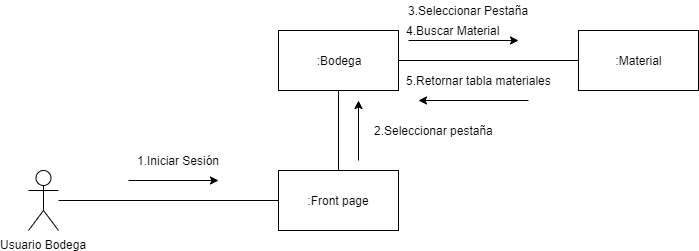

The diagram above was exported from draw.io. Its source (the exported page's mxGraphModel, read from the mxfile embedded in the PNG):
<mxGraphModel dx="1038" dy="531" grid="1" gridSize="10" guides="1" tooltips="1" connect="1" arrows="1" fold="1" page="1" pageScale="1" pageWidth="827" pageHeight="1169" math="0" shadow="0">
  <root>
    <mxCell id="0" />
    <mxCell id="1" parent="0" />
    <mxCell id="vEHDI6vTvpQXR7M9OcAf-6" style="edgeStyle=orthogonalEdgeStyle;rounded=0;orthogonalLoop=1;jettySize=auto;html=1;entryX=0;entryY=0.5;entryDx=0;entryDy=0;endArrow=none;endFill=0;" edge="1" parent="1" source="vEHDI6vTvpQXR7M9OcAf-1" target="vEHDI6vTvpQXR7M9OcAf-4">
      <mxGeometry relative="1" as="geometry" />
    </mxCell>
    <mxCell id="vEHDI6vTvpQXR7M9OcAf-1" value="Usuario Bodega" style="shape=umlActor;verticalLabelPosition=bottom;labelBackgroundColor=#ffffff;verticalAlign=top;html=1;outlineConnect=0;" vertex="1" parent="1">
      <mxGeometry x="70" y="210" width="30" height="60" as="geometry" />
    </mxCell>
    <mxCell id="vEHDI6vTvpQXR7M9OcAf-13" style="edgeStyle=orthogonalEdgeStyle;rounded=0;orthogonalLoop=1;jettySize=auto;html=1;entryX=0;entryY=0.5;entryDx=0;entryDy=0;endArrow=none;endFill=0;" edge="1" parent="1" source="vEHDI6vTvpQXR7M9OcAf-2" target="vEHDI6vTvpQXR7M9OcAf-3">
      <mxGeometry relative="1" as="geometry" />
    </mxCell>
    <mxCell id="vEHDI6vTvpQXR7M9OcAf-2" value=":Bodega" style="rounded=0;whiteSpace=wrap;html=1;" vertex="1" parent="1">
      <mxGeometry x="320" y="70" width="120" height="60" as="geometry" />
    </mxCell>
    <mxCell id="vEHDI6vTvpQXR7M9OcAf-3" value=":Material" style="rounded=0;whiteSpace=wrap;html=1;" vertex="1" parent="1">
      <mxGeometry x="620" y="70" width="120" height="60" as="geometry" />
    </mxCell>
    <mxCell id="vEHDI6vTvpQXR7M9OcAf-4" value=":Front page" style="rounded=0;whiteSpace=wrap;html=1;" vertex="1" parent="1">
      <mxGeometry x="320" y="210" width="120" height="60" as="geometry" />
    </mxCell>
    <mxCell id="vEHDI6vTvpQXR7M9OcAf-7" value="1.Iniciar Sesión" style="text;html=1;align=center;verticalAlign=middle;resizable=0;points=[];;autosize=1;" vertex="1" parent="1">
      <mxGeometry x="170" y="190" width="100" height="20" as="geometry" />
    </mxCell>
    <mxCell id="vEHDI6vTvpQXR7M9OcAf-8" value="" style="endArrow=classic;html=1;" edge="1" parent="1">
      <mxGeometry width="50" height="50" relative="1" as="geometry">
        <mxPoint x="170" y="220" as="sourcePoint" />
        <mxPoint x="260" y="220" as="targetPoint" />
      </mxGeometry>
    </mxCell>
    <mxCell id="vEHDI6vTvpQXR7M9OcAf-10" value="" style="endArrow=none;html=1;entryX=0.5;entryY=1;entryDx=0;entryDy=0;exitX=0.5;exitY=0;exitDx=0;exitDy=0;" edge="1" parent="1" source="vEHDI6vTvpQXR7M9OcAf-4" target="vEHDI6vTvpQXR7M9OcAf-2">
      <mxGeometry width="50" height="50" relative="1" as="geometry">
        <mxPoint x="370" y="200" as="sourcePoint" />
        <mxPoint x="420" y="150" as="targetPoint" />
      </mxGeometry>
    </mxCell>
    <mxCell id="vEHDI6vTvpQXR7M9OcAf-11" value="" style="endArrow=classic;html=1;" edge="1" parent="1">
      <mxGeometry width="50" height="50" relative="1" as="geometry">
        <mxPoint x="400" y="200" as="sourcePoint" />
        <mxPoint x="400" y="140" as="targetPoint" />
      </mxGeometry>
    </mxCell>
    <mxCell id="vEHDI6vTvpQXR7M9OcAf-12" value="2.Seleccionar pestaña" style="text;html=1;align=center;verticalAlign=middle;resizable=0;points=[];;autosize=1;" vertex="1" parent="1">
      <mxGeometry x="410" y="160" width="130" height="20" as="geometry" />
    </mxCell>
    <mxCell id="vEHDI6vTvpQXR7M9OcAf-14" value="3.Seleccionar Pestaña" style="text;html=1;align=center;verticalAlign=middle;resizable=0;points=[];;autosize=1;" vertex="1" parent="1">
      <mxGeometry x="440" y="40" width="140" height="20" as="geometry" />
    </mxCell>
    <mxCell id="vEHDI6vTvpQXR7M9OcAf-15" value="" style="endArrow=classic;html=1;" edge="1" parent="1">
      <mxGeometry width="50" height="50" relative="1" as="geometry">
        <mxPoint x="450" y="80" as="sourcePoint" />
        <mxPoint x="560" y="80" as="targetPoint" />
      </mxGeometry>
    </mxCell>
    <mxCell id="vEHDI6vTvpQXR7M9OcAf-16" value="4.Buscar Material" style="text;html=1;align=center;verticalAlign=middle;resizable=0;points=[];;autosize=1;" vertex="1" parent="1">
      <mxGeometry x="440" y="60" width="110" height="20" as="geometry" />
    </mxCell>
    <mxCell id="vEHDI6vTvpQXR7M9OcAf-17" value="" style="endArrow=classic;html=1;" edge="1" parent="1">
      <mxGeometry width="50" height="50" relative="1" as="geometry">
        <mxPoint x="570" y="140" as="sourcePoint" />
        <mxPoint x="460" y="140" as="targetPoint" />
      </mxGeometry>
    </mxCell>
    <mxCell id="vEHDI6vTvpQXR7M9OcAf-18" value="5.Retornar tabla materiales" style="text;html=1;align=center;verticalAlign=middle;resizable=0;points=[];;autosize=1;" vertex="1" parent="1">
      <mxGeometry x="440" y="110" width="160" height="20" as="geometry" />
    </mxCell>
  </root>
</mxGraphModel>